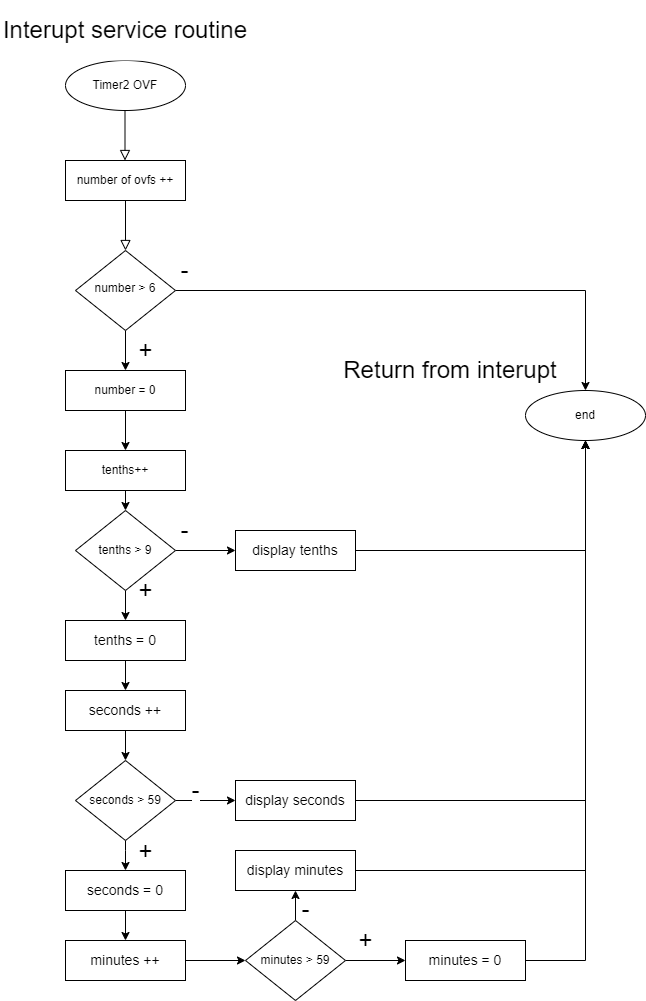

The diagram above was exported from draw.io. Its source (the exported page's mxGraphModel, read from the mxfile embedded in the PNG):
<mxGraphModel dx="1504" dy="634" grid="1" gridSize="10" guides="1" tooltips="1" connect="1" arrows="1" fold="1" page="1" pageScale="1" pageWidth="827" pageHeight="1169" math="0" shadow="0">
  <root>
    <mxCell id="WIyWlLk6GJQsqaUBKTNV-0" />
    <mxCell id="WIyWlLk6GJQsqaUBKTNV-1" parent="WIyWlLk6GJQsqaUBKTNV-0" />
    <mxCell id="WIyWlLk6GJQsqaUBKTNV-2" value="" style="rounded=0;html=1;jettySize=auto;orthogonalLoop=1;fontSize=11;endArrow=block;endFill=0;endSize=8;strokeWidth=1;shadow=0;labelBackgroundColor=none;edgeStyle=orthogonalEdgeStyle;" parent="WIyWlLk6GJQsqaUBKTNV-1" target="WIyWlLk6GJQsqaUBKTNV-6" edge="1">
      <mxGeometry relative="1" as="geometry">
        <mxPoint x="210" y="220" as="sourcePoint" />
      </mxGeometry>
    </mxCell>
    <mxCell id="mJALDLOp99vlbtKZG-P5-42" value="&lt;font style=&quot;font-size: 24px;&quot;&gt;-&lt;/font&gt;" style="edgeStyle=orthogonalEdgeStyle;rounded=0;orthogonalLoop=1;jettySize=auto;html=1;exitX=1;exitY=0.5;exitDx=0;exitDy=0;entryX=0.5;entryY=0;entryDx=0;entryDy=0;fontSize=14;" edge="1" parent="WIyWlLk6GJQsqaUBKTNV-1" source="WIyWlLk6GJQsqaUBKTNV-6" target="mJALDLOp99vlbtKZG-P5-4">
      <mxGeometry x="-0.9608" y="20" relative="1" as="geometry">
        <mxPoint as="offset" />
      </mxGeometry>
    </mxCell>
    <mxCell id="mJALDLOp99vlbtKZG-P5-59" value="+" style="edgeStyle=orthogonalEdgeStyle;rounded=0;orthogonalLoop=1;jettySize=auto;html=1;exitX=0.5;exitY=1;exitDx=0;exitDy=0;entryX=0.5;entryY=0;entryDx=0;entryDy=0;fontSize=24;" edge="1" parent="WIyWlLk6GJQsqaUBKTNV-1" source="WIyWlLk6GJQsqaUBKTNV-6" target="mJALDLOp99vlbtKZG-P5-5">
      <mxGeometry y="20" relative="1" as="geometry">
        <mxPoint as="offset" />
      </mxGeometry>
    </mxCell>
    <mxCell id="WIyWlLk6GJQsqaUBKTNV-6" value="number &amp;gt; 6" style="rhombus;whiteSpace=wrap;html=1;shadow=0;fontFamily=Helvetica;fontSize=12;align=center;strokeWidth=1;spacing=6;spacingTop=-4;" parent="WIyWlLk6GJQsqaUBKTNV-1" vertex="1">
      <mxGeometry x="160" y="270" width="100" height="80" as="geometry" />
    </mxCell>
    <mxCell id="qp_iq2lqAUs29DgCijJ2-0" value="Timer2 OVF" style="ellipse;whiteSpace=wrap;html=1;" parent="WIyWlLk6GJQsqaUBKTNV-1" vertex="1">
      <mxGeometry x="150" y="80" width="120" height="50" as="geometry" />
    </mxCell>
    <mxCell id="qp_iq2lqAUs29DgCijJ2-1" value="" style="rounded=0;html=1;jettySize=auto;orthogonalLoop=1;fontSize=11;endArrow=block;endFill=0;endSize=8;strokeWidth=1;shadow=0;labelBackgroundColor=none;edgeStyle=orthogonalEdgeStyle;" parent="WIyWlLk6GJQsqaUBKTNV-1" edge="1">
      <mxGeometry relative="1" as="geometry">
        <mxPoint x="209.5" y="130" as="sourcePoint" />
        <mxPoint x="209.5" y="180" as="targetPoint" />
      </mxGeometry>
    </mxCell>
    <mxCell id="mJALDLOp99vlbtKZG-P5-0" value="number of ovfs ++" style="rounded=0;whiteSpace=wrap;html=1;" vertex="1" parent="WIyWlLk6GJQsqaUBKTNV-1">
      <mxGeometry x="150" y="180" width="120" height="40" as="geometry" />
    </mxCell>
    <mxCell id="mJALDLOp99vlbtKZG-P5-4" value="end" style="ellipse;whiteSpace=wrap;html=1;" vertex="1" parent="WIyWlLk6GJQsqaUBKTNV-1">
      <mxGeometry x="610" y="410" width="120" height="50" as="geometry" />
    </mxCell>
    <mxCell id="mJALDLOp99vlbtKZG-P5-9" style="edgeStyle=orthogonalEdgeStyle;rounded=0;orthogonalLoop=1;jettySize=auto;html=1;exitX=0.5;exitY=1;exitDx=0;exitDy=0;entryX=0.5;entryY=0;entryDx=0;entryDy=0;" edge="1" parent="WIyWlLk6GJQsqaUBKTNV-1" source="mJALDLOp99vlbtKZG-P5-5" target="mJALDLOp99vlbtKZG-P5-6">
      <mxGeometry relative="1" as="geometry" />
    </mxCell>
    <mxCell id="mJALDLOp99vlbtKZG-P5-5" value="number = 0" style="rounded=0;whiteSpace=wrap;html=1;" vertex="1" parent="WIyWlLk6GJQsqaUBKTNV-1">
      <mxGeometry x="150" y="390" width="120" height="40" as="geometry" />
    </mxCell>
    <mxCell id="mJALDLOp99vlbtKZG-P5-15" style="edgeStyle=orthogonalEdgeStyle;rounded=0;orthogonalLoop=1;jettySize=auto;html=1;exitX=0.5;exitY=1;exitDx=0;exitDy=0;" edge="1" parent="WIyWlLk6GJQsqaUBKTNV-1" source="mJALDLOp99vlbtKZG-P5-6">
      <mxGeometry relative="1" as="geometry">
        <mxPoint x="210" y="530" as="targetPoint" />
      </mxGeometry>
    </mxCell>
    <mxCell id="mJALDLOp99vlbtKZG-P5-6" value="tenths++" style="rounded=0;whiteSpace=wrap;html=1;" vertex="1" parent="WIyWlLk6GJQsqaUBKTNV-1">
      <mxGeometry x="150" y="470" width="120" height="40" as="geometry" />
    </mxCell>
    <mxCell id="mJALDLOp99vlbtKZG-P5-22" value="&lt;font style=&quot;font-size: 24px;&quot;&gt;+&lt;/font&gt;" style="edgeStyle=orthogonalEdgeStyle;rounded=0;orthogonalLoop=1;jettySize=auto;html=1;exitX=0.5;exitY=1;exitDx=0;exitDy=0;entryX=0.5;entryY=0;entryDx=0;entryDy=0;fontSize=14;" edge="1" parent="WIyWlLk6GJQsqaUBKTNV-1" source="mJALDLOp99vlbtKZG-P5-16" target="mJALDLOp99vlbtKZG-P5-19">
      <mxGeometry x="-1" y="20" relative="1" as="geometry">
        <mxPoint as="offset" />
      </mxGeometry>
    </mxCell>
    <mxCell id="mJALDLOp99vlbtKZG-P5-37" value="&lt;font style=&quot;font-size: 24px;&quot;&gt;-&lt;/font&gt;" style="edgeStyle=orthogonalEdgeStyle;rounded=0;orthogonalLoop=1;jettySize=auto;html=1;exitX=1;exitY=0.5;exitDx=0;exitDy=0;entryX=0;entryY=0.5;entryDx=0;entryDy=0;fontSize=14;" edge="1" parent="WIyWlLk6GJQsqaUBKTNV-1" source="mJALDLOp99vlbtKZG-P5-16" target="mJALDLOp99vlbtKZG-P5-34">
      <mxGeometry x="-0.6667" y="20" relative="1" as="geometry">
        <mxPoint as="offset" />
      </mxGeometry>
    </mxCell>
    <mxCell id="mJALDLOp99vlbtKZG-P5-16" value="tenths &amp;gt; 9" style="rhombus;whiteSpace=wrap;html=1;" vertex="1" parent="WIyWlLk6GJQsqaUBKTNV-1">
      <mxGeometry x="160" y="530" width="100" height="80" as="geometry" />
    </mxCell>
    <mxCell id="mJALDLOp99vlbtKZG-P5-21" style="edgeStyle=orthogonalEdgeStyle;rounded=0;orthogonalLoop=1;jettySize=auto;html=1;exitX=0.5;exitY=1;exitDx=0;exitDy=0;fontSize=14;" edge="1" parent="WIyWlLk6GJQsqaUBKTNV-1" source="mJALDLOp99vlbtKZG-P5-19" target="mJALDLOp99vlbtKZG-P5-20">
      <mxGeometry relative="1" as="geometry" />
    </mxCell>
    <mxCell id="mJALDLOp99vlbtKZG-P5-19" value="tenths = 0" style="rounded=0;whiteSpace=wrap;html=1;fontSize=14;" vertex="1" parent="WIyWlLk6GJQsqaUBKTNV-1">
      <mxGeometry x="150" y="640" width="120" height="40" as="geometry" />
    </mxCell>
    <mxCell id="mJALDLOp99vlbtKZG-P5-28" style="edgeStyle=orthogonalEdgeStyle;rounded=0;orthogonalLoop=1;jettySize=auto;html=1;exitX=0.5;exitY=1;exitDx=0;exitDy=0;entryX=0.5;entryY=0;entryDx=0;entryDy=0;fontSize=14;" edge="1" parent="WIyWlLk6GJQsqaUBKTNV-1" source="mJALDLOp99vlbtKZG-P5-20" target="mJALDLOp99vlbtKZG-P5-24">
      <mxGeometry relative="1" as="geometry" />
    </mxCell>
    <mxCell id="mJALDLOp99vlbtKZG-P5-20" value="seconds ++" style="rounded=0;whiteSpace=wrap;html=1;fontSize=14;" vertex="1" parent="WIyWlLk6GJQsqaUBKTNV-1">
      <mxGeometry x="150" y="710" width="120" height="40" as="geometry" />
    </mxCell>
    <mxCell id="mJALDLOp99vlbtKZG-P5-23" value="&lt;font style=&quot;font-size: 24px;&quot;&gt;+&lt;/font&gt;" style="edgeStyle=orthogonalEdgeStyle;rounded=0;orthogonalLoop=1;jettySize=auto;html=1;exitX=0.5;exitY=1;exitDx=0;exitDy=0;entryX=0.5;entryY=0;entryDx=0;entryDy=0;fontSize=14;" edge="1" parent="WIyWlLk6GJQsqaUBKTNV-1" source="mJALDLOp99vlbtKZG-P5-24" target="mJALDLOp99vlbtKZG-P5-26">
      <mxGeometry x="-0.3333" y="20" relative="1" as="geometry">
        <Array as="points">
          <mxPoint x="210" y="870" />
          <mxPoint x="210" y="870" />
        </Array>
        <mxPoint as="offset" />
      </mxGeometry>
    </mxCell>
    <mxCell id="mJALDLOp99vlbtKZG-P5-40" value="&lt;font style=&quot;font-size: 24px;&quot;&gt;-&lt;/font&gt;" style="edgeStyle=orthogonalEdgeStyle;rounded=0;orthogonalLoop=1;jettySize=auto;html=1;exitX=1;exitY=0.5;exitDx=0;exitDy=0;entryX=0;entryY=0.5;entryDx=0;entryDy=0;fontSize=14;" edge="1" parent="WIyWlLk6GJQsqaUBKTNV-1" source="mJALDLOp99vlbtKZG-P5-24" target="mJALDLOp99vlbtKZG-P5-38">
      <mxGeometry x="-0.3333" y="10" relative="1" as="geometry">
        <mxPoint as="offset" />
      </mxGeometry>
    </mxCell>
    <mxCell id="mJALDLOp99vlbtKZG-P5-24" value="seconds &amp;gt; 59" style="rhombus;whiteSpace=wrap;html=1;" vertex="1" parent="WIyWlLk6GJQsqaUBKTNV-1">
      <mxGeometry x="160" y="780" width="100" height="80" as="geometry" />
    </mxCell>
    <mxCell id="mJALDLOp99vlbtKZG-P5-25" style="edgeStyle=orthogonalEdgeStyle;rounded=0;orthogonalLoop=1;jettySize=auto;html=1;exitX=0.5;exitY=1;exitDx=0;exitDy=0;fontSize=14;" edge="1" parent="WIyWlLk6GJQsqaUBKTNV-1" source="mJALDLOp99vlbtKZG-P5-26" target="mJALDLOp99vlbtKZG-P5-27">
      <mxGeometry relative="1" as="geometry" />
    </mxCell>
    <mxCell id="mJALDLOp99vlbtKZG-P5-26" value="seconds = 0" style="rounded=0;whiteSpace=wrap;html=1;fontSize=14;" vertex="1" parent="WIyWlLk6GJQsqaUBKTNV-1">
      <mxGeometry x="150" y="890" width="120" height="40" as="geometry" />
    </mxCell>
    <mxCell id="mJALDLOp99vlbtKZG-P5-30" style="edgeStyle=orthogonalEdgeStyle;rounded=0;orthogonalLoop=1;jettySize=auto;html=1;exitX=1;exitY=0.5;exitDx=0;exitDy=0;fontSize=14;" edge="1" parent="WIyWlLk6GJQsqaUBKTNV-1" source="mJALDLOp99vlbtKZG-P5-27">
      <mxGeometry relative="1" as="geometry">
        <mxPoint x="330" y="980" as="targetPoint" />
      </mxGeometry>
    </mxCell>
    <mxCell id="mJALDLOp99vlbtKZG-P5-27" value="minutes ++" style="rounded=0;whiteSpace=wrap;html=1;fontSize=14;" vertex="1" parent="WIyWlLk6GJQsqaUBKTNV-1">
      <mxGeometry x="150" y="960" width="120" height="40" as="geometry" />
    </mxCell>
    <mxCell id="mJALDLOp99vlbtKZG-P5-33" value="&lt;font style=&quot;font-size: 24px;&quot;&gt;+&lt;/font&gt;" style="edgeStyle=orthogonalEdgeStyle;rounded=0;orthogonalLoop=1;jettySize=auto;html=1;exitX=1;exitY=0.5;exitDx=0;exitDy=0;entryX=0;entryY=0.5;entryDx=0;entryDy=0;fontSize=14;" edge="1" parent="WIyWlLk6GJQsqaUBKTNV-1" source="mJALDLOp99vlbtKZG-P5-31" target="mJALDLOp99vlbtKZG-P5-32">
      <mxGeometry x="-0.3333" y="20" relative="1" as="geometry">
        <mxPoint as="offset" />
      </mxGeometry>
    </mxCell>
    <mxCell id="mJALDLOp99vlbtKZG-P5-41" value="&lt;font style=&quot;font-size: 24px;&quot;&gt;-&lt;/font&gt;" style="edgeStyle=orthogonalEdgeStyle;rounded=0;orthogonalLoop=1;jettySize=auto;html=1;exitX=0.5;exitY=0;exitDx=0;exitDy=0;entryX=0.5;entryY=1;entryDx=0;entryDy=0;fontSize=14;" edge="1" parent="WIyWlLk6GJQsqaUBKTNV-1" source="mJALDLOp99vlbtKZG-P5-31" target="mJALDLOp99vlbtKZG-P5-39">
      <mxGeometry x="-0.3333" y="-10" relative="1" as="geometry">
        <mxPoint as="offset" />
      </mxGeometry>
    </mxCell>
    <mxCell id="mJALDLOp99vlbtKZG-P5-31" value="minutes &amp;gt; 59" style="rhombus;whiteSpace=wrap;html=1;" vertex="1" parent="WIyWlLk6GJQsqaUBKTNV-1">
      <mxGeometry x="330" y="940" width="100" height="80" as="geometry" />
    </mxCell>
    <mxCell id="mJALDLOp99vlbtKZG-P5-49" style="edgeStyle=orthogonalEdgeStyle;rounded=0;orthogonalLoop=1;jettySize=auto;html=1;exitX=1;exitY=0.5;exitDx=0;exitDy=0;entryX=0.5;entryY=1;entryDx=0;entryDy=0;fontSize=14;" edge="1" parent="WIyWlLk6GJQsqaUBKTNV-1" source="mJALDLOp99vlbtKZG-P5-32" target="mJALDLOp99vlbtKZG-P5-4">
      <mxGeometry relative="1" as="geometry" />
    </mxCell>
    <mxCell id="mJALDLOp99vlbtKZG-P5-32" value="minutes = 0" style="rounded=0;whiteSpace=wrap;html=1;fontSize=14;" vertex="1" parent="WIyWlLk6GJQsqaUBKTNV-1">
      <mxGeometry x="490" y="960" width="120" height="40" as="geometry" />
    </mxCell>
    <mxCell id="mJALDLOp99vlbtKZG-P5-43" style="edgeStyle=orthogonalEdgeStyle;rounded=0;orthogonalLoop=1;jettySize=auto;html=1;exitX=1;exitY=0.5;exitDx=0;exitDy=0;entryX=0.5;entryY=1;entryDx=0;entryDy=0;fontSize=14;" edge="1" parent="WIyWlLk6GJQsqaUBKTNV-1" source="mJALDLOp99vlbtKZG-P5-34" target="mJALDLOp99vlbtKZG-P5-4">
      <mxGeometry relative="1" as="geometry" />
    </mxCell>
    <mxCell id="mJALDLOp99vlbtKZG-P5-34" value="display tenths" style="rounded=0;whiteSpace=wrap;html=1;fontSize=14;" vertex="1" parent="WIyWlLk6GJQsqaUBKTNV-1">
      <mxGeometry x="320" y="550" width="120" height="40" as="geometry" />
    </mxCell>
    <mxCell id="mJALDLOp99vlbtKZG-P5-46" style="edgeStyle=orthogonalEdgeStyle;rounded=0;orthogonalLoop=1;jettySize=auto;html=1;exitX=1;exitY=0.5;exitDx=0;exitDy=0;entryX=0.5;entryY=1;entryDx=0;entryDy=0;fontSize=14;" edge="1" parent="WIyWlLk6GJQsqaUBKTNV-1" source="mJALDLOp99vlbtKZG-P5-38" target="mJALDLOp99vlbtKZG-P5-4">
      <mxGeometry relative="1" as="geometry" />
    </mxCell>
    <mxCell id="mJALDLOp99vlbtKZG-P5-38" value="display seconds" style="rounded=0;whiteSpace=wrap;html=1;fontSize=14;" vertex="1" parent="WIyWlLk6GJQsqaUBKTNV-1">
      <mxGeometry x="320" y="800" width="120" height="40" as="geometry" />
    </mxCell>
    <mxCell id="mJALDLOp99vlbtKZG-P5-54" style="edgeStyle=orthogonalEdgeStyle;rounded=0;orthogonalLoop=1;jettySize=auto;html=1;exitX=1;exitY=0.5;exitDx=0;exitDy=0;entryX=0.5;entryY=1;entryDx=0;entryDy=0;fontSize=14;" edge="1" parent="WIyWlLk6GJQsqaUBKTNV-1" source="mJALDLOp99vlbtKZG-P5-39" target="mJALDLOp99vlbtKZG-P5-4">
      <mxGeometry relative="1" as="geometry" />
    </mxCell>
    <mxCell id="mJALDLOp99vlbtKZG-P5-39" value="display minutes" style="rounded=0;whiteSpace=wrap;html=1;fontSize=14;" vertex="1" parent="WIyWlLk6GJQsqaUBKTNV-1">
      <mxGeometry x="320" y="870" width="120" height="40" as="geometry" />
    </mxCell>
    <mxCell id="mJALDLOp99vlbtKZG-P5-55" value="&lt;font style=&quot;font-size: 24px;&quot;&gt;Interupt service routine&lt;/font&gt;" style="text;html=1;strokeColor=none;fillColor=#FFFFFF;align=center;verticalAlign=middle;whiteSpace=wrap;rounded=0;fontSize=14;" vertex="1" parent="WIyWlLk6GJQsqaUBKTNV-1">
      <mxGeometry x="85" y="20" width="250" height="60" as="geometry" />
    </mxCell>
    <mxCell id="mJALDLOp99vlbtKZG-P5-57" value="&lt;font style=&quot;font-size: 24px;&quot;&gt;Return from interupt&lt;/font&gt;" style="text;html=1;strokeColor=none;fillColor=#FFFFFF;align=center;verticalAlign=middle;whiteSpace=wrap;rounded=0;fontSize=14;" vertex="1" parent="WIyWlLk6GJQsqaUBKTNV-1">
      <mxGeometry x="410" y="380" width="250" height="20" as="geometry" />
    </mxCell>
  </root>
</mxGraphModel>